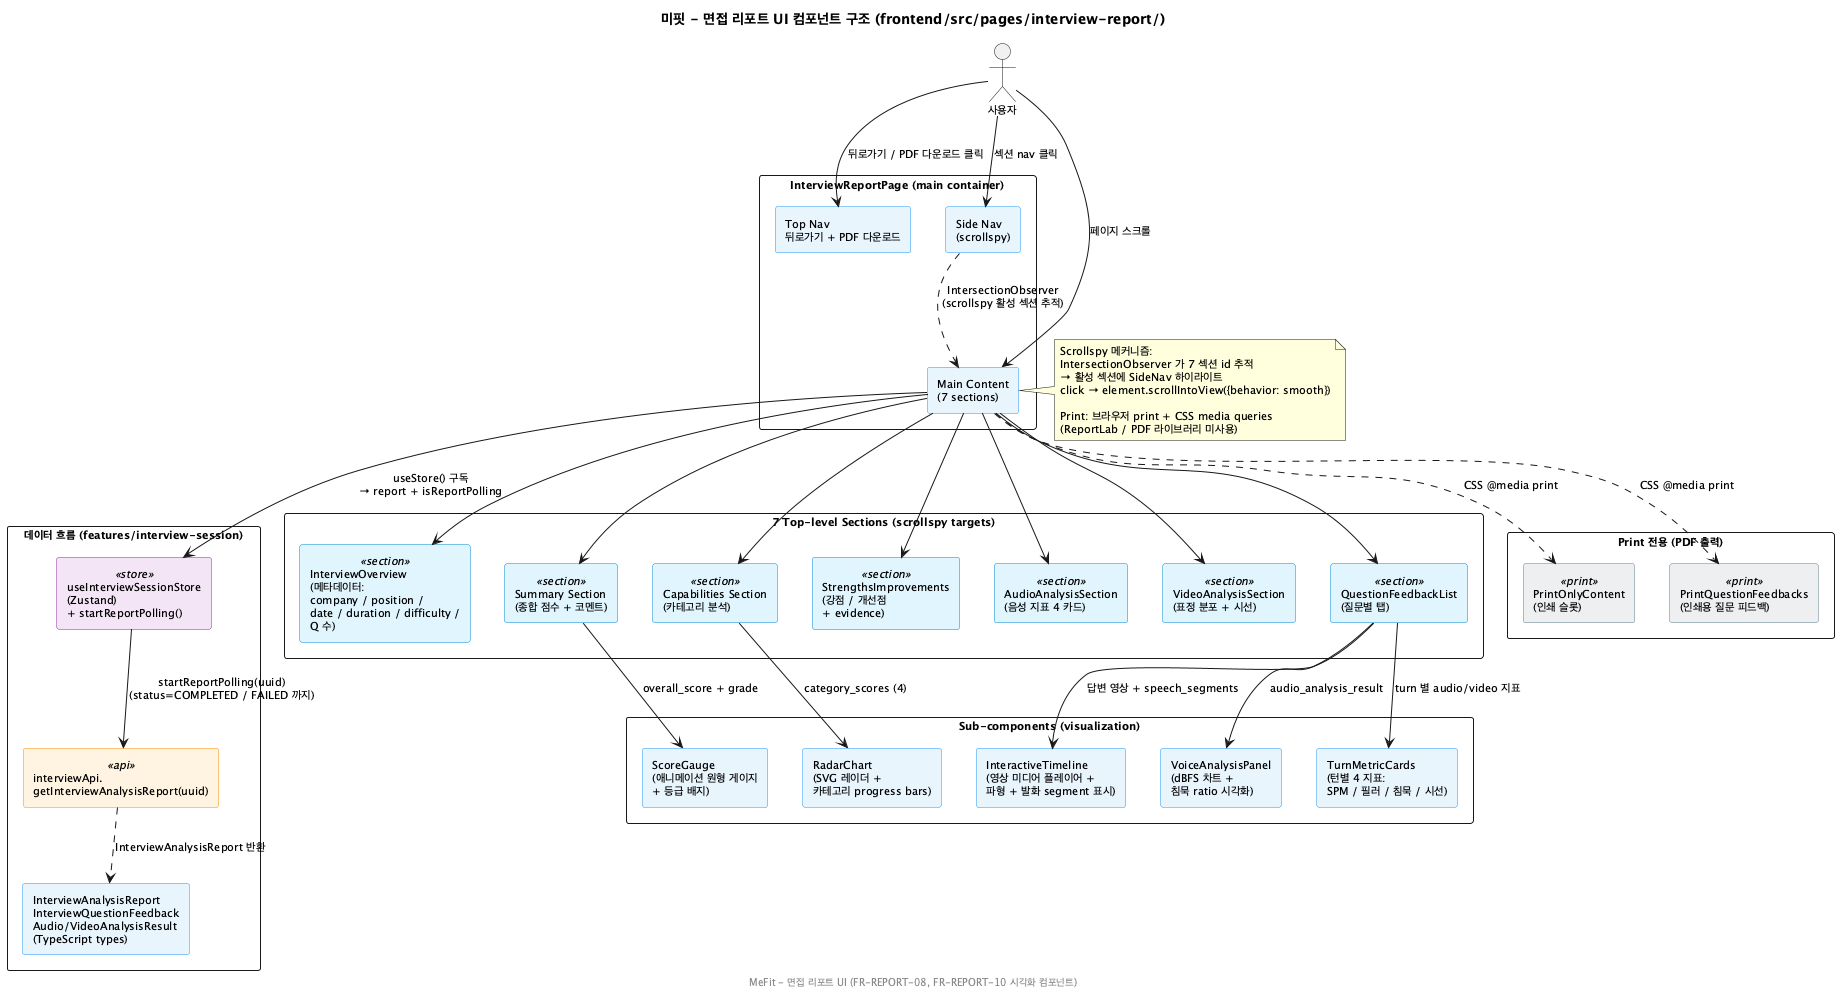

The diagram above was rendered by PlantUML. Its source (embedded in the PNG):
@startuml
title 미핏 - 면접 리포트 UI 컴포넌트 구조 (frontend/src/pages/interview-report/)

skinparam backgroundColor #FEFEFE
skinparam defaultFontSize 11
skinparam componentStyle rectangle
skinparam packageStyle rectangle
skinparam component {
  BackgroundColor #E8F4FD
  BorderColor #2196F3
}
skinparam component<<store>> {
  BackgroundColor #F3E5F5
  BorderColor #8E24AA
}
skinparam component<<api>> {
  BackgroundColor #FFF3E0
  BorderColor #FB8C00
}
skinparam component<<print>> {
  BackgroundColor #ECEFF1
  BorderColor #607D8B
}
skinparam component<<section>> {
  BackgroundColor #E1F5FE
  BorderColor #0288D1
}

actor "사용자" as U

package "데이터 흐름 (features/interview-session)" {
  component "interviewApi.\ngetInterviewAnalysisReport(uuid)" as API <<api>>
  component "useInterviewSessionStore\n(Zustand)\n+ startReportPolling()" as Store <<store>>
  component "InterviewAnalysisReport\nInterviewQuestionFeedback\nAudio/VideoAnalysisResult\n(TypeScript types)" as Type
}

package "InterviewReportPage (main container)" {
  component "Top Nav\n뒤로가기 + PDF 다운로드" as TopNav
  component "Side Nav\n(scrollspy)" as SideNav
  component "Main Content\n(7 sections)" as Main
}

package "7 Top-level Sections (scrollspy targets)" {
  component "InterviewOverview\n(메타데이터:\ncompany / position /\ndate / duration / difficulty /\nQ 수)" as S1 <<section>>
  component "Summary Section\n(종합 점수 + 코멘트)" as S2 <<section>>
  component "Capabilities Section\n(카테고리 분석)" as S3 <<section>>
  component "StrengthsImprovements\n(강점 / 개선점\n+ evidence)" as S4 <<section>>
  component "AudioAnalysisSection\n(음성 지표 4 카드)" as S5 <<section>>
  component "VideoAnalysisSection\n(표정 분포 + 시선)" as S6 <<section>>
  component "QuestionFeedbackList\n(질문별 탭)" as S7 <<section>>
}

package "Sub-components (visualization)" {
  component "ScoreGauge\n(애니메이션 원형 게이지\n+ 등급 배지)" as SG
  component "RadarChart\n(SVG 레이더 +\n카테고리 progress bars)" as RC
  component "InteractiveTimeline\n(영상 미디어 플레이어 +\n파형 + 발화 segment 표시)" as IT
  component "VoiceAnalysisPanel\n(dBFS 차트 +\n침묵 ratio 시각화)" as VP
  component "TurnMetricCards\n(턴별 4 지표:\nSPM / 필러 / 침묵 / 시선)" as TMC
}

package "Print 전용 (PDF 출력)" {
  component "PrintOnlyContent\n(인쇄 슬롯)" as P1 <<print>>
  component "PrintQuestionFeedbacks\n(인쇄용 질문 피드백)" as P2 <<print>>
}

' === 데이터 흐름 ===
U --> TopNav : 뒤로가기 / PDF 다운로드 클릭
U --> SideNav : 섹션 nav 클릭
U --> Main : 페이지 스크롤

Store --> API : startReportPolling(uuid)\n(status=COMPLETED / FAILED 까지)
API ..> Type : InterviewAnalysisReport 반환
Main --> Store : useStore() 구독\n→ report + isReportPolling

SideNav ..> Main : IntersectionObserver\n(scrollspy 활성 섹션 추적)

' === 컴포넌트 composition ===
Main --> S1
Main --> S2
Main --> S3
Main --> S4
Main --> S5
Main --> S6
Main --> S7

S2 --> SG : overall_score + grade
S3 --> RC : category_scores (4)
S7 --> IT : 답변 영상 + speech_segments
S7 --> VP : audio_analysis_result
S7 --> TMC : turn 별 audio/video 지표

' === Print 모드 ===
Main ..> P1 : CSS @media print
Main ..> P2 : CSS @media print

note right of Main
  Scrollspy 메커니즘:
  IntersectionObserver 가 7 섹션 id 추적
  → 활성 섹션에 SideNav 하이라이트
  click → element.scrollIntoView({behavior: smooth})

  Print: 브라우저 print + CSS media queries
  (ReportLab / PDF 라이브러리 미사용)
end note

footer MeFit - 면접 리포트 UI (FR-REPORT-08, FR-REPORT-10 시각화 컴포넌트)
@enduml